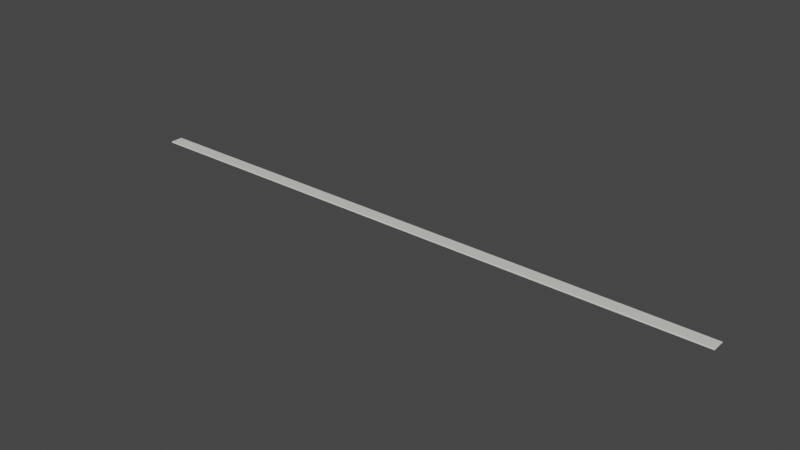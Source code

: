 # Source: sidewalk.blend  (saved by Blender 3.6.11; exported with 4.5.12 LTS)
import bpy
from mathutils import Matrix  # noqa: F401  (used for matrix-valued properties, if any)

bpy.ops.wm.read_factory_settings(use_empty=True)
scene = bpy.context.scene
scene.name = 'Scene'

# ---- materials (node trees are filled in below, after node groups)
mat_concrete = bpy.data.materials.new('concrete')
mat_concrete.use_transparent_shadow = False

# ---- material node trees
mat_concrete.use_nodes = True; mat_concrete.node_tree.nodes.clear()
_N = mat_concrete.node_tree.nodes; _L = mat_concrete.node_tree.links
n0 = _N.new('ShaderNodeBsdfPrincipled'); n0.name = 'Principled BSDF'; n0.location = (10, 300)
n0.distribution = 'GGX'
n0.subsurface_method = 'RANDOM_WALK_SKIN'
n0.inputs[0].default_value = (0.7305, 0.7305, 0.6724, 1.0)
n0.inputs[3].default_value = 1.45
n0.inputs[27].default_value = (0.0, 0.0, 0.0, 1.0)
n0.inputs[28].default_value = 1.0
n1 = _N.new('ShaderNodeOutputMaterial'); n1.name = 'Material Output'; n1.location = (300, 300)
_L.new(n0.outputs[0], n1.inputs[0])
n1.is_active_output = True

# ---- world
world_world = bpy.data.worlds.new('World'); scene.world = world_world
world_world.use_nodes = True; world_world.node_tree.nodes.clear()
_N = world_world.node_tree.nodes; _L = world_world.node_tree.links
n0 = _N.new('ShaderNodeOutputWorld'); n0.name = 'World Output'; n0.location = (300, 300)
n1 = _N.new('ShaderNodeBackground'); n1.name = 'Background'; n1.location = (10, 300)
n1.inputs[0].default_value = (0.05088, 0.05088, 0.05088, 1.0)
_L.new(n1.outputs[0], n0.inputs[0])
n0.is_active_output = True
world_world.color = (0.05088, 0.05088, 0.05088)
world_world.use_sun_shadow = False
world_world.sun_shadow_jitter_overblur = 0.0

# ---- meshes
me_plane_001 = bpy.data.meshes.new('Plane.001')
me_plane_001.from_pydata([(-1.0, -0.995, 0.0), (1.0, -0.995, 0.0), (-1.0, -0.795, 0.0), (1.0, -0.795, 0.0), (1.0, 1.2, 0.0), (-1.0, 1.2, 0.0), (1.0, -0.795, 0.1), (1.0, 1.2, 0.1), (-1.0, 1.2, 0.1), (-1.0, -0.795, 0.1)], [], [(1, 3, 2, 0), (3, 4, 7, 6), (6, 7, 8, 9), (5, 2, 9, 8), (4, 5, 8, 7), (2, 3, 6, 9)])
_uv = me_plane_001.uv_layers.new(name='UVMap')
_uv.uv.foreach_set('vector', [1.0, 0.0, 1.0, 0.09, 0.0, 0.09, 0.0, 0.0, 0.0, 0.0, 0.0, 0.0, 0.0, 0.0, 0.0, 0.0, 1.0, 0.09, 1.0, 0.9, 0.0, 0.9, 0.0, 0.09, 0.0, 0.0, 0.0, 0.0, 0.0, 0.0, 0.0, 0.0, 1.0, 0.9, 0.0, 0.9, 0.0, 0.9, 1.0, 0.9, 0.0, 0.09, 1.0, 0.09, 1.0, 0.09, 0.0, 0.09])
_uv = me_plane_001.uv_layers.new(name='automap')
_uv.uv.foreach_set('vector', [-30.17, -0.8333, -27.36, -0.6683, -32.83, -0.5933, -32.83, -0.8333, 0.0, 0.0, 0.0, 0.0, 0.0, 0.0, 0.0, 0.0, -27.36, -0.6683, -2.117, 0.8167, -32.83, 1.567, -32.83, -0.5933, 0.0, 0.0, 0.0, 0.0, 0.0, 0.0, 0.0, 0.0, -2.117, 0.8167, -32.83, 1.567, -32.83, 1.567, -2.117, 0.8167, -32.83, -0.5933, -27.36, -0.6683, -27.36, -0.6683, -32.83, -0.5933])
_uv.active_render = True
me_plane_001.materials.append(mat_concrete)
me_plane_001.auto_texspace = False
me_plane_001.update()

# ---- objects
ob_sidewalk = bpy.data.objects.new('sidewalk', me_plane_001)

# ---- transforms, parenting, visibility, modifiers, constraints
ob_sidewalk.location = (-48.0, 0.0, 0.0)
ob_sidewalk.scale = (2.0, 1.0, 1.0)
_m = ob_sidewalk.modifiers.new('Array', 'ARRAY')
_m.count = 25

# ---- collection membership
scene.collection.objects.link(ob_sidewalk)

# ---- scene / render settings (as saved in the file)
scene.frame_start = 1; scene.frame_end = 250; scene.frame_set(1)
scene.render.engine = 'BLENDER_EEVEE_NEXT'
scene.cycles.sampling_pattern = 'TABULATED_SOBOL'
scene.cycles.use_light_tree = False
scene.view_settings.view_transform = 'Filmic'
bpy.context.view_layer.update()

# ---- added for rendering (the .blend has no active camera and no usable light): camera, sun
cam_auto = bpy.data.cameras.new('AutoCamera')
cam_auto.lens = 50.0
cam_auto.sensor_width = 36.0
cam_auto.clip_end = 1624.15
ob_auto_camera = bpy.data.objects.new('AutoCamera', cam_auto)
scene.collection.objects.link(ob_auto_camera)
ob_auto_camera.location = (92.5448, -110.951, 74.0858)
ob_auto_camera.rotation_euler = (1.09748, -7.21219e-08, 0.694738)
scene.camera = ob_auto_camera
light_auto_sun = bpy.data.lights.new('AutoSun', 'SUN')
light_auto_sun.energy = 3.0
light_auto_sun.angle = 0.0523599
ob_auto_sun = bpy.data.objects.new('AutoSun', light_auto_sun)
scene.collection.objects.link(ob_auto_sun)
ob_auto_sun.rotation_euler = (0.872665, 0.174533, 0.523599)
bpy.context.view_layer.update()

